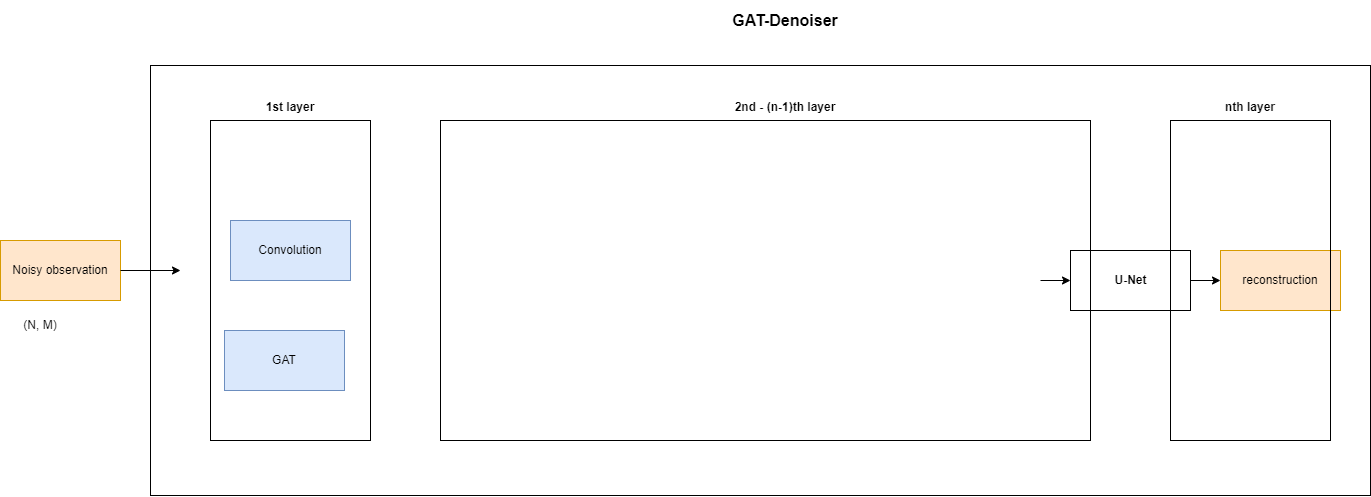

The diagram above was exported from draw.io. Its source (the exported page's mxGraphModel, read from the mxfile embedded in the PNG):
<mxGraphModel dx="2426" dy="1441" grid="1" gridSize="10" guides="1" tooltips="1" connect="1" arrows="1" fold="1" page="1" pageScale="1" pageWidth="827" pageHeight="1169" math="0" shadow="0">
  <root>
    <mxCell id="0" />
    <mxCell id="1" parent="0" />
    <mxCell id="Wvv0bufDl9MSIbwtCYLC-3" value="" style="rounded=0;whiteSpace=wrap;html=1;fillColor=none;" vertex="1" parent="1">
      <mxGeometry x="220" y="315" width="1220" height="430" as="geometry" />
    </mxCell>
    <mxCell id="Wvv0bufDl9MSIbwtCYLC-25" value="" style="rounded=0;whiteSpace=wrap;html=1;fillColor=none;" vertex="1" parent="1">
      <mxGeometry x="510" y="370" width="650" height="320" as="geometry" />
    </mxCell>
    <mxCell id="Wvv0bufDl9MSIbwtCYLC-1" value="" style="rounded=0;whiteSpace=wrap;html=1;fillColor=none;" vertex="1" parent="1">
      <mxGeometry x="280" y="370" width="160" height="320" as="geometry" />
    </mxCell>
    <mxCell id="Wvv0bufDl9MSIbwtCYLC-4" value="GAT-Denoiser" style="text;html=1;strokeColor=none;fillColor=none;align=center;verticalAlign=middle;whiteSpace=wrap;rounded=0;fontStyle=1;fontSize=16;" vertex="1" parent="1">
      <mxGeometry x="755" y="250" width="200" height="40" as="geometry" />
    </mxCell>
    <mxCell id="Wvv0bufDl9MSIbwtCYLC-5" value="Noisy observation" style="rounded=0;whiteSpace=wrap;html=1;fillColor=#ffe6cc;strokeColor=#d79b00;" vertex="1" parent="1">
      <mxGeometry x="70" y="490" width="120" height="60" as="geometry" />
    </mxCell>
    <mxCell id="Wvv0bufDl9MSIbwtCYLC-6" value="Convolution" style="rounded=0;whiteSpace=wrap;html=1;fillColor=#dae8fc;strokeColor=#6c8ebf;" vertex="1" parent="1">
      <mxGeometry x="300" y="470" width="120" height="60" as="geometry" />
    </mxCell>
    <mxCell id="Wvv0bufDl9MSIbwtCYLC-7" value="GAT" style="rounded=0;whiteSpace=wrap;html=1;fillColor=#dae8fc;strokeColor=#6c8ebf;" vertex="1" parent="1">
      <mxGeometry x="294" y="580" width="120" height="60" as="geometry" />
    </mxCell>
    <mxCell id="Wvv0bufDl9MSIbwtCYLC-10" value="" style="endArrow=classic;html=1;rounded=0;" edge="1" parent="1" source="Wvv0bufDl9MSIbwtCYLC-5">
      <mxGeometry width="50" height="50" relative="1" as="geometry">
        <mxPoint x="560" y="550" as="sourcePoint" />
        <mxPoint x="250" y="520" as="targetPoint" />
        <Array as="points" />
      </mxGeometry>
    </mxCell>
    <mxCell id="Wvv0bufDl9MSIbwtCYLC-14" value="&lt;font style=&quot;font-size: 12px;&quot;&gt;&lt;b&gt;1st layer&lt;/b&gt;&lt;/font&gt;" style="text;html=1;strokeColor=none;fillColor=none;align=center;verticalAlign=middle;whiteSpace=wrap;rounded=0;fontSize=16;" vertex="1" parent="1">
      <mxGeometry x="330" y="340" width="60" height="30" as="geometry" />
    </mxCell>
    <mxCell id="Wvv0bufDl9MSIbwtCYLC-17" value="" style="rounded=0;whiteSpace=wrap;html=1;fillColor=none;" vertex="1" parent="1">
      <mxGeometry x="1140" y="500" width="120" height="60" as="geometry" />
    </mxCell>
    <mxCell id="Wvv0bufDl9MSIbwtCYLC-18" value="U-Net" style="text;html=1;strokeColor=none;fillColor=none;align=center;verticalAlign=middle;whiteSpace=wrap;rounded=0;fontStyle=1" vertex="1" parent="1">
      <mxGeometry x="1152.5" y="520" width="95" height="20" as="geometry" />
    </mxCell>
    <mxCell id="Wvv0bufDl9MSIbwtCYLC-19" value="reconstruction" style="rounded=0;whiteSpace=wrap;html=1;fillColor=#ffe6cc;strokeColor=#d79b00;" vertex="1" parent="1">
      <mxGeometry x="1290" y="500" width="120" height="60" as="geometry" />
    </mxCell>
    <mxCell id="Wvv0bufDl9MSIbwtCYLC-21" value="" style="endArrow=classic;html=1;rounded=0;fontSize=16;entryX=0;entryY=0.5;entryDx=0;entryDy=0;exitX=1;exitY=0.5;exitDx=0;exitDy=0;" edge="1" parent="1" target="Wvv0bufDl9MSIbwtCYLC-17">
      <mxGeometry width="50" height="50" relative="1" as="geometry">
        <mxPoint x="1110" y="530" as="sourcePoint" />
        <mxPoint x="860" y="550" as="targetPoint" />
        <Array as="points" />
      </mxGeometry>
    </mxCell>
    <mxCell id="Wvv0bufDl9MSIbwtCYLC-22" value="" style="endArrow=classic;html=1;rounded=0;exitX=1;exitY=0.5;exitDx=0;exitDy=0;entryX=0;entryY=0.5;entryDx=0;entryDy=0;" edge="1" parent="1" source="Wvv0bufDl9MSIbwtCYLC-17" target="Wvv0bufDl9MSIbwtCYLC-19">
      <mxGeometry width="50" height="50" relative="1" as="geometry">
        <mxPoint x="940" y="560" as="sourcePoint" />
        <mxPoint x="990" y="510" as="targetPoint" />
      </mxGeometry>
    </mxCell>
    <mxCell id="Wvv0bufDl9MSIbwtCYLC-26" value="&lt;font style=&quot;font-size: 12px;&quot;&gt;&lt;b&gt;2nd - (n-1)th layer&lt;/b&gt;&lt;/font&gt;" style="text;html=1;strokeColor=none;fillColor=none;align=center;verticalAlign=middle;whiteSpace=wrap;rounded=0;fontSize=16;" vertex="1" parent="1">
      <mxGeometry x="800" y="340" width="110" height="30" as="geometry" />
    </mxCell>
    <mxCell id="Wvv0bufDl9MSIbwtCYLC-27" value="" style="rounded=0;whiteSpace=wrap;html=1;fillColor=none;" vertex="1" parent="1">
      <mxGeometry x="1240" y="370" width="160" height="320" as="geometry" />
    </mxCell>
    <mxCell id="Wvv0bufDl9MSIbwtCYLC-28" value="&lt;font style=&quot;font-size: 12px;&quot;&gt;&lt;b&gt;nth layer&lt;/b&gt;&lt;/font&gt;" style="text;html=1;strokeColor=none;fillColor=none;align=center;verticalAlign=middle;whiteSpace=wrap;rounded=0;fontSize=16;" vertex="1" parent="1">
      <mxGeometry x="1290" y="340" width="60" height="30" as="geometry" />
    </mxCell>
    <mxCell id="Wvv0bufDl9MSIbwtCYLC-29" value="(N, M)" style="text;html=1;strokeColor=none;fillColor=none;align=center;verticalAlign=middle;whiteSpace=wrap;rounded=0;" vertex="1" parent="1">
      <mxGeometry x="80" y="560" width="60" height="30" as="geometry" />
    </mxCell>
  </root>
</mxGraphModel>